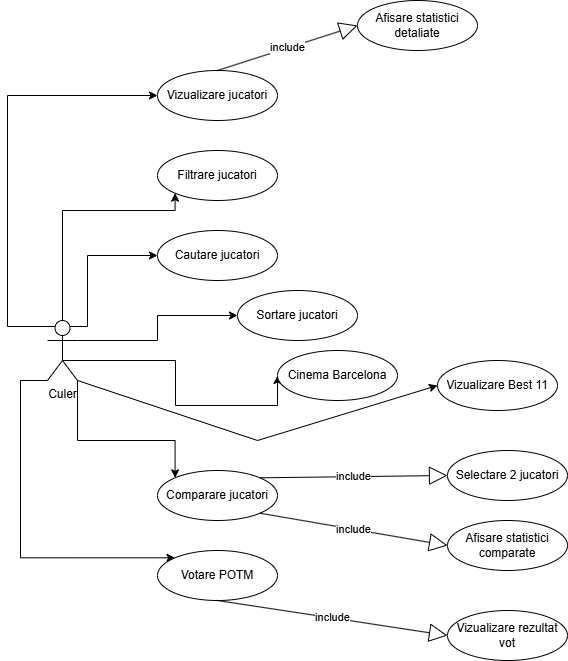

The diagram above was exported from draw.io. Its source (the exported page's mxGraphModel, read from the mxfile embedded in the PNG):
<mxGraphModel dx="1236" dy="570" grid="1" gridSize="10" guides="1" tooltips="1" connect="1" arrows="1" fold="1" page="1" pageScale="1" pageWidth="850" pageHeight="1100" math="0" shadow="0">
  <root>
    <mxCell id="0" />
    <mxCell id="1" parent="0" />
    <mxCell id="_5-0PrvdNVTlTgbBTA3u-11" edge="1" parent="1" source="_5-0PrvdNVTlTgbBTA3u-1" style="edgeStyle=orthogonalEdgeStyle;rounded=0;orthogonalLoop=1;jettySize=auto;html=1;exitX=0.25;exitY=0.1;exitDx=0;exitDy=0;exitPerimeter=0;entryX=0;entryY=0.5;entryDx=0;entryDy=0;" target="_5-0PrvdNVTlTgbBTA3u-2">
      <mxGeometry relative="1" as="geometry">
        <Array as="points">
          <mxPoint x="40" y="346" />
          <mxPoint x="40" y="115" />
        </Array>
      </mxGeometry>
    </mxCell>
    <mxCell id="_5-0PrvdNVTlTgbBTA3u-12" edge="1" parent="1" source="_5-0PrvdNVTlTgbBTA3u-1" style="edgeStyle=orthogonalEdgeStyle;rounded=0;orthogonalLoop=1;jettySize=auto;html=1;exitX=0.5;exitY=0;exitDx=0;exitDy=0;exitPerimeter=0;entryX=0;entryY=1;entryDx=0;entryDy=0;" target="_5-0PrvdNVTlTgbBTA3u-3">
      <mxGeometry relative="1" as="geometry">
        <Array as="points">
          <mxPoint x="95" y="230" />
          <mxPoint x="208" y="230" />
        </Array>
      </mxGeometry>
    </mxCell>
    <mxCell id="_5-0PrvdNVTlTgbBTA3u-13" edge="1" parent="1" source="_5-0PrvdNVTlTgbBTA3u-1" style="edgeStyle=orthogonalEdgeStyle;rounded=0;orthogonalLoop=1;jettySize=auto;html=1;exitX=0.75;exitY=0.1;exitDx=0;exitDy=0;exitPerimeter=0;entryX=0;entryY=0.5;entryDx=0;entryDy=0;" target="_5-0PrvdNVTlTgbBTA3u-4">
      <mxGeometry relative="1" as="geometry">
        <Array as="points">
          <mxPoint x="120" y="346" />
          <mxPoint x="120" y="275" />
        </Array>
      </mxGeometry>
    </mxCell>
    <mxCell id="_5-0PrvdNVTlTgbBTA3u-14" edge="1" parent="1" source="_5-0PrvdNVTlTgbBTA3u-1" style="edgeStyle=orthogonalEdgeStyle;rounded=0;orthogonalLoop=1;jettySize=auto;html=1;exitX=1;exitY=0.3333333333333333;exitDx=0;exitDy=0;exitPerimeter=0;entryX=0;entryY=0.5;entryDx=0;entryDy=0;" target="_5-0PrvdNVTlTgbBTA3u-5">
      <mxGeometry relative="1" as="geometry" />
    </mxCell>
    <mxCell id="_5-0PrvdNVTlTgbBTA3u-15" edge="1" parent="1" source="_5-0PrvdNVTlTgbBTA3u-1" style="edgeStyle=orthogonalEdgeStyle;rounded=0;orthogonalLoop=1;jettySize=auto;html=1;exitX=0.5;exitY=0.5;exitDx=0;exitDy=0;exitPerimeter=0;entryX=0;entryY=0.5;entryDx=0;entryDy=0;" target="4TymrxatqwgRtvy2NK-e-1">
      <mxGeometry relative="1" as="geometry">
        <Array as="points">
          <mxPoint x="95" y="380" />
          <mxPoint x="208" y="380" />
          <mxPoint x="208" y="425" />
        </Array>
        <mxPoint x="207.57359312880703" y="417.32233047033617" as="targetPoint" />
      </mxGeometry>
    </mxCell>
    <mxCell id="_5-0PrvdNVTlTgbBTA3u-16" edge="1" parent="1" source="_5-0PrvdNVTlTgbBTA3u-1" style="edgeStyle=orthogonalEdgeStyle;rounded=0;orthogonalLoop=1;jettySize=auto;html=1;exitX=1;exitY=1;exitDx=0;exitDy=0;exitPerimeter=0;entryX=0;entryY=0;entryDx=0;entryDy=0;" target="_5-0PrvdNVTlTgbBTA3u-7">
      <mxGeometry relative="1" as="geometry">
        <Array as="points">
          <mxPoint x="110" y="460" />
          <mxPoint x="208" y="460" />
        </Array>
      </mxGeometry>
    </mxCell>
    <mxCell id="_5-0PrvdNVTlTgbBTA3u-17" edge="1" parent="1" source="_5-0PrvdNVTlTgbBTA3u-1" style="edgeStyle=orthogonalEdgeStyle;rounded=0;orthogonalLoop=1;jettySize=auto;html=1;exitX=0;exitY=1;exitDx=0;exitDy=0;exitPerimeter=0;entryX=0;entryY=0;entryDx=0;entryDy=0;" target="_5-0PrvdNVTlTgbBTA3u-10">
      <mxGeometry relative="1" as="geometry">
        <Array as="points">
          <mxPoint x="53" y="400" />
        </Array>
      </mxGeometry>
    </mxCell>
    <mxCell id="_5-0PrvdNVTlTgbBTA3u-1" parent="1" style="shape=umlActor;verticalLabelPosition=bottom;verticalAlign=top;html=1;outlineConnect=0;" value="Culer" vertex="1">
      <mxGeometry height="60" width="30" x="80" y="340" as="geometry" />
    </mxCell>
    <mxCell id="_5-0PrvdNVTlTgbBTA3u-2" parent="1" style="ellipse;whiteSpace=wrap;html=1;" value="Vizualizare jucatori" vertex="1">
      <mxGeometry height="50" width="120" x="190" y="90" as="geometry" />
    </mxCell>
    <mxCell id="_5-0PrvdNVTlTgbBTA3u-3" parent="1" style="ellipse;whiteSpace=wrap;html=1;" value="Filtrare jucatori" vertex="1">
      <mxGeometry height="50" width="120" x="190" y="170" as="geometry" />
    </mxCell>
    <mxCell id="_5-0PrvdNVTlTgbBTA3u-4" parent="1" style="ellipse;whiteSpace=wrap;html=1;" value="Cautare jucatori" vertex="1">
      <mxGeometry height="50" width="120" x="190" y="250" as="geometry" />
    </mxCell>
    <mxCell id="_5-0PrvdNVTlTgbBTA3u-5" parent="1" style="ellipse;whiteSpace=wrap;html=1;" value="Sortare jucatori" vertex="1">
      <mxGeometry height="50" width="120" x="270" y="310" as="geometry" />
    </mxCell>
    <mxCell id="_5-0PrvdNVTlTgbBTA3u-7" parent="1" style="ellipse;whiteSpace=wrap;html=1;" value="Comparare jucatori" vertex="1">
      <mxGeometry height="50" width="120" x="190" y="490" as="geometry" />
    </mxCell>
    <mxCell id="_5-0PrvdNVTlTgbBTA3u-10" parent="1" style="ellipse;whiteSpace=wrap;html=1;" value="Votare POTM" vertex="1">
      <mxGeometry height="50" width="120" x="190" y="570" as="geometry" />
    </mxCell>
    <mxCell id="_5-0PrvdNVTlTgbBTA3u-18" parent="1" style="ellipse;whiteSpace=wrap;html=1;" value="Afisare statistici&lt;div&gt;detaliate&lt;/div&gt;" vertex="1">
      <mxGeometry height="50" width="120" x="390" y="20" as="geometry" />
    </mxCell>
    <mxCell id="_5-0PrvdNVTlTgbBTA3u-22" edge="1" parent="1" source="_5-0PrvdNVTlTgbBTA3u-2" style="endArrow=block;endSize=16;endFill=0;html=1;rounded=0;exitX=0.5;exitY=0;exitDx=0;exitDy=0;entryX=0;entryY=0.5;entryDx=0;entryDy=0;" target="_5-0PrvdNVTlTgbBTA3u-18" value="include">
      <mxGeometry relative="1" width="160" as="geometry">
        <mxPoint x="270" y="60" as="sourcePoint" />
        <mxPoint x="430" y="60" as="targetPoint" />
      </mxGeometry>
    </mxCell>
    <mxCell id="_5-0PrvdNVTlTgbBTA3u-30" parent="1" style="ellipse;whiteSpace=wrap;html=1;" value="Selectare 2 jucatori" vertex="1">
      <mxGeometry height="50" width="120" x="480" y="470" as="geometry" />
    </mxCell>
    <mxCell id="_5-0PrvdNVTlTgbBTA3u-31" parent="1" style="ellipse;whiteSpace=wrap;html=1;" value="Afisare statistici&lt;div&gt;comparate&lt;/div&gt;" vertex="1">
      <mxGeometry height="50" width="120" x="480" y="540" as="geometry" />
    </mxCell>
    <mxCell id="_5-0PrvdNVTlTgbBTA3u-32" edge="1" parent="1" source="_5-0PrvdNVTlTgbBTA3u-7" style="endArrow=block;endSize=16;endFill=0;html=1;rounded=0;exitX=1;exitY=0;exitDx=0;exitDy=0;entryX=0;entryY=0.5;entryDx=0;entryDy=0;" target="_5-0PrvdNVTlTgbBTA3u-30" value="include">
      <mxGeometry relative="1" width="160" as="geometry">
        <mxPoint x="330" y="512.5" as="sourcePoint" />
        <mxPoint x="490" y="497.5" as="targetPoint" />
      </mxGeometry>
    </mxCell>
    <mxCell id="_5-0PrvdNVTlTgbBTA3u-33" edge="1" parent="1" source="_5-0PrvdNVTlTgbBTA3u-7" style="endArrow=block;endSize=16;endFill=0;html=1;rounded=0;exitX=1;exitY=1;exitDx=0;exitDy=0;entryX=0;entryY=0.5;entryDx=0;entryDy=0;" target="_5-0PrvdNVTlTgbBTA3u-31" value="include">
      <mxGeometry relative="1" width="160" as="geometry">
        <mxPoint x="380" y="595" as="sourcePoint" />
        <mxPoint x="540" y="580" as="targetPoint" />
      </mxGeometry>
    </mxCell>
    <mxCell id="_5-0PrvdNVTlTgbBTA3u-34" edge="1" parent="1" source="_5-0PrvdNVTlTgbBTA3u-10" style="endArrow=block;endSize=16;endFill=0;html=1;rounded=0;exitX=0.5;exitY=1;exitDx=0;exitDy=0;entryX=0;entryY=0.5;entryDx=0;entryDy=0;" target="_5-0PrvdNVTlTgbBTA3u-35" value="include">
      <mxGeometry relative="1" width="160" as="geometry">
        <mxPoint x="150" y="635" as="sourcePoint" />
        <mxPoint x="450" y="650" as="targetPoint" />
      </mxGeometry>
    </mxCell>
    <mxCell id="_5-0PrvdNVTlTgbBTA3u-35" parent="1" style="ellipse;whiteSpace=wrap;html=1;" value="Vizualizare rezultat&lt;div&gt;vot&lt;/div&gt;" vertex="1">
      <mxGeometry height="50" width="120" x="480" y="630" as="geometry" />
    </mxCell>
    <mxCell id="4TymrxatqwgRtvy2NK-e-1" parent="1" style="ellipse;whiteSpace=wrap;html=1;" value="Cinema Barcelona" vertex="1">
      <mxGeometry height="50" width="120" x="310" y="370" as="geometry" />
    </mxCell>
    <mxCell id="4TymrxatqwgRtvy2NK-e-2" parent="1" style="ellipse;whiteSpace=wrap;html=1;" value="Vizualizare Best 11" vertex="1">
      <mxGeometry height="50" width="120" x="470" y="380" as="geometry" />
    </mxCell>
    <mxCell id="4TymrxatqwgRtvy2NK-e-3" edge="1" parent="1" source="_5-0PrvdNVTlTgbBTA3u-1" style="endArrow=classic;html=1;rounded=0;exitX=1;exitY=1;exitDx=0;exitDy=0;exitPerimeter=0;entryX=0;entryY=0.5;entryDx=0;entryDy=0;" target="4TymrxatqwgRtvy2NK-e-2" value="">
      <mxGeometry height="50" relative="1" width="50" as="geometry">
        <Array as="points">
          <mxPoint x="290" y="460" />
        </Array>
        <mxPoint x="400" y="360" as="sourcePoint" />
        <mxPoint x="450" y="310" as="targetPoint" />
      </mxGeometry>
    </mxCell>
  </root>
</mxGraphModel>